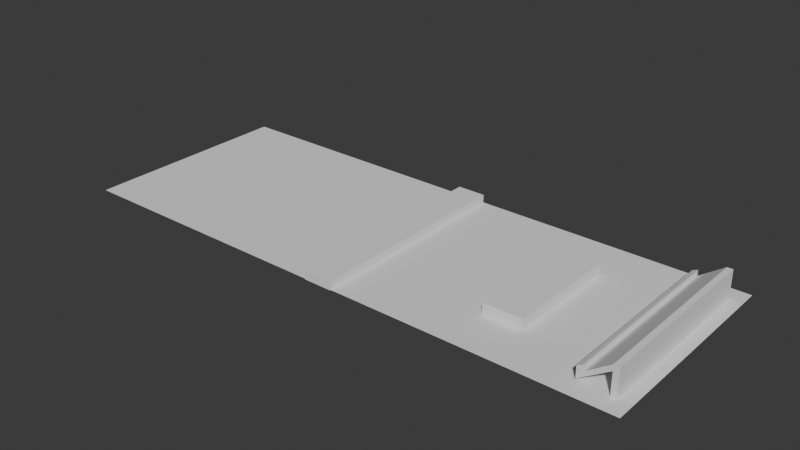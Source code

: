 # Source: level.blend  (saved by Blender 4.5.91; exported with 4.5.12 LTS)
import bpy
from mathutils import Matrix  # noqa: F401  (used for matrix-valued properties, if any)

bpy.ops.wm.read_factory_settings(use_empty=True)
scene = bpy.context.scene
scene.name = 'Scene'

# ---- collections
col_collection = bpy.data.collections.new('Collection'); scene.collection.children.link(col_collection)

# ---- world
world_world = bpy.data.worlds.new('World'); scene.world = world_world
world_world.use_nodes = True; world_world.node_tree.nodes.clear()
_N = world_world.node_tree.nodes; _L = world_world.node_tree.links
n0 = _N.new('ShaderNodeOutputWorld'); n0.name = 'World Output'; n0.location = (200, 100)
n1 = _N.new('ShaderNodeBackground'); n1.name = 'Background'; n1.location = (-200, 100)
n1.inputs[0].default_value = (0.05088, 0.05088, 0.05088, 1.0)
_L.new(n1.outputs[0], n0.inputs[0])
n0.is_active_output = True
world_world.color = (0.05088, 0.05088, 0.05088)
world_world.sun_shadow_jitter_overblur = 0.0

# ---- meshes
me_plane = bpy.data.meshes.new('Plane')
me_plane.from_pydata([(-1.0, -1.0, 0.0), (1.0, -1.0, 0.0), (-1.0, 1.0, 0.0), (1.0, 1.0, 0.0)], [], [(0, 1, 3, 2)])
_uv = me_plane.uv_layers.new(name='UVMap')
_uv.uv.foreach_set('vector', [0.0, 0.0, 1.0, 0.0, 1.0, 1.0, 0.0, 1.0])
me_plane.update()
me_cube_001 = bpy.data.meshes.new('Cube.001')
me_cube_001.from_pydata([(-1.0, -1.0, -1.0), (-1.0, -1.0, 1.0), (-1.0, 1.0, -1.0), (-1.0, 1.0, 1.0), (1.0, -1.0, -1.0), (1.0, -1.0, 1.0), (1.0, 1.0, -1.0), (1.0, 1.0, 1.0)], [], [(0, 1, 3, 2), (2, 3, 7, 6), (6, 7, 5, 4), (4, 5, 1, 0), (2, 6, 4, 0), (7, 3, 1, 5)])
_uv = me_cube_001.uv_layers.new(name='UVMap')
_uv.uv.foreach_set('vector', [0.375, 0.0, 0.625, 0.0, 0.625, 0.25, 0.375, 0.25, 0.375, 0.25, 0.625, 0.25, 0.625, 0.5, 0.375, 0.5, 0.375, 0.5, 0.625, 0.5, 0.625, 0.75, 0.375, 0.75, 0.375, 0.75, 0.625, 0.75, 0.625, 1.0, 0.375, 1.0, 0.125, 0.5, 0.375, 0.5, 0.375, 0.75, 0.125, 0.75, 0.625, 0.5, 0.875, 0.5, 0.875, 0.75, 0.625, 0.75])
me_cube_001.update()
me_cube_002 = bpy.data.meshes.new('Cube.002')
me_cube_002.from_pydata([(-1.0, -1.0, -1.0), (-1.0, -1.0, 1.0), (-1.0, 1.0, -1.0), (-1.0, 1.0, 1.0), (1.0, -1.0, -1.0), (1.0, -1.0, 1.0), (1.0, 1.0, -1.0), (1.0, 1.0, 1.0)], [], [(0, 1, 3, 2), (2, 3, 7, 6), (6, 7, 5, 4), (4, 5, 1, 0), (2, 6, 4, 0), (7, 3, 1, 5)])
_uv = me_cube_002.uv_layers.new(name='UVMap')
_uv.uv.foreach_set('vector', [0.375, 0.0, 0.625, 0.0, 0.625, 0.25, 0.375, 0.25, 0.375, 0.25, 0.625, 0.25, 0.625, 0.5, 0.375, 0.5, 0.375, 0.5, 0.625, 0.5, 0.625, 0.75, 0.375, 0.75, 0.375, 0.75, 0.625, 0.75, 0.625, 1.0, 0.375, 1.0, 0.125, 0.5, 0.375, 0.5, 0.375, 0.75, 0.125, 0.75, 0.625, 0.5, 0.875, 0.5, 0.875, 0.75, 0.625, 0.75])
me_cube_002.update()
me_cube_003 = bpy.data.meshes.new('Cube.003')
me_cube_003.from_pydata([(-1.0, -1.0, -1.0), (-1.0, -1.0, 1.0), (-1.0, 1.0, -1.0), (-1.0, 1.0, 1.0), (1.0, -1.0, -1.0), (1.0, -1.0, 1.0), (1.0, 1.0, -1.0), (1.0, 1.0, 1.0), (-1.0, -1.0, 0.5986), (1.0, 1.0, 0.5986), (-1.0, 1.0, 0.5986), (-11.18, -1.0, -0.7335), (-11.18, -1.0, -0.332), (-11.18, 1.0, -0.332), (-11.18, 1.0, -0.7335), (-9.36, 1.0, -0.1715), (-9.36, -1.0, -0.1715), (-11.18, -1.0, 0.07407), (-11.18, 1.0, 0.07407), (-9.36, -1.0, 0.2347), (-9.36, 1.0, 0.2347)], [], [(0, 8, 10, 2), (2, 10, 9, 6), (6, 9, 7, 5, 4), (4, 5, 1, 8, 0), (2, 6, 4, 0), (7, 3, 1, 5), (14, 11, 12, 13), (9, 10, 3, 7), (10, 8, 11, 14), (3, 10, 14, 13, 15), (8, 1, 16, 12, 11), (1, 3, 15, 16), (12, 16, 19, 17), (19, 20, 18, 17), (13, 12, 17, 18), (16, 15, 20, 19), (15, 13, 18, 20)])
_uv = me_cube_003.uv_layers.new(name='UVMap')
_uv.uv.foreach_set('vector', [0.375, 0.0, 0.5748, 0.0, 0.5748, 0.25, 0.375, 0.25, 0.375, 0.25, 0.5748, 0.25, 0.5748, 0.5, 0.375, 0.5, 0.375, 0.5, 0.5748, 0.5, 0.625, 0.5, 0.625, 0.75, 0.375, 0.75, 0.375, 0.75, 0.625, 0.75, 0.625, 1.0, 0.5748, 1.0, 0.375, 1.0, 0.125, 0.5, 0.375, 0.5, 0.375, 0.75, 0.125, 0.75, 0.625, 0.5, 0.875, 0.5, 0.875, 0.75, 0.625, 0.75, 0.5748, 0.25, 0.5748, 0.0, 0.625, 0.0, 0.625, 0.25, 0.5748, 0.5, 0.5748, 0.25, 0.625, 0.25, 0.625, 0.5, 0.5748, 0.25, 0.5748, 0.0, 0.5748, 0.0, 0.5748, 0.25, 0.625, 0.25, 0.5748, 0.25, 0.5748, 0.25, 0.625, 0.25, 0.625, 0.25, 0.5748, 1.0, 0.625, 1.0, 0.625, 1.0, 0.625, 1.0, 0.5748, 1.0, 0.875, 0.75, 0.875, 0.5, 0.875, 0.5, 0.875, 0.75, 0.625, 1.0, 0.625, 1.0, 0.625, 1.0, 0.625, 1.0, 0.875, 0.75, 0.875, 0.5, 0.875, 0.5, 0.875, 0.75, 0.625, 0.25, 0.625, 0.0, 0.625, 0.0, 0.625, 0.25, 0.875, 0.75, 0.875, 0.5, 0.875, 0.5, 0.875, 0.75, 0.625, 0.25, 0.625, 0.25, 0.625, 0.25, 0.625, 0.25])
me_cube_003.update()

# ---- objects
ob_floor = bpy.data.objects.new('Floor', me_plane)
ob_divider = bpy.data.objects.new('Divider', me_cube_001)
ob_appliances = bpy.data.objects.new('Appliances', me_cube_002)
ob_foods = bpy.data.objects.new('Foods', me_cube_003)

# ---- transforms, parenting, visibility, modifiers, constraints
ob_floor.location = (-7.402, 0.0, -0.4467)
ob_floor.scale = (40.0, 15.0, 20.0)
ob_divider.location = (-7.402, 0.0, 0.05909)
ob_divider.scale = (2.0, 15.03, 0.5889)
ob_appliances.location = (13.92, 0.0, 0.2257)
ob_appliances.scale = (2.677, 8.158, 0.8522)
ob_foods.location = (30.49, 0.0, 1.413)
ob_foods.scale = (0.3963, 12.56, 2.0)

# ---- collection membership
col_collection.objects.link(ob_floor)
col_collection.objects.link(ob_divider)
col_collection.objects.link(ob_appliances)
col_collection.objects.link(ob_foods)

# ---- scene / render settings (as saved in the file)
scene.frame_start = 1; scene.frame_end = 250; scene.frame_set(1)
scene.render.engine = 'BLENDER_EEVEE_NEXT'
bpy.context.view_layer.update()

# ---- added for rendering (the .blend has no active camera and no usable light): camera, sun
cam_auto = bpy.data.cameras.new('AutoCamera')
cam_auto.lens = 50.0
cam_auto.sensor_width = 36.0
cam_auto.clip_end = 1389.27
ob_auto_camera = bpy.data.objects.new('AutoCamera', cam_auto)
scene.collection.objects.link(ob_auto_camera)
ob_auto_camera.location = (71.7589, -94.9935, 64.7225)
ob_auto_camera.rotation_euler = (1.09748, -7.21219e-08, 0.694738)
scene.camera = ob_auto_camera
light_auto_sun = bpy.data.lights.new('AutoSun', 'SUN')
light_auto_sun.energy = 3.0
light_auto_sun.angle = 0.0523599
ob_auto_sun = bpy.data.objects.new('AutoSun', light_auto_sun)
scene.collection.objects.link(ob_auto_sun)
ob_auto_sun.rotation_euler = (0.872665, 0.174533, 0.523599)
bpy.context.view_layer.update()
